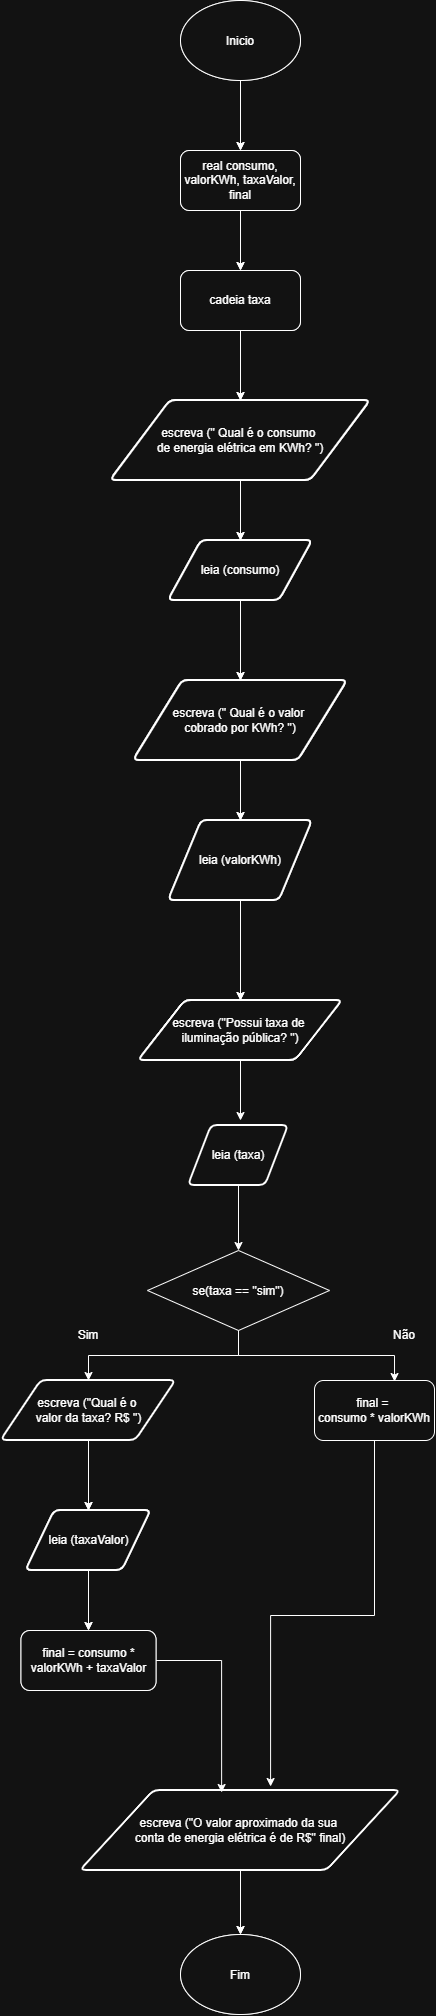

The diagram above was exported from draw.io. Its source (the exported page's mxGraphModel, read from the mxfile embedded in the PNG):
<mxGraphModel dx="1414" dy="777" grid="1" gridSize="10" guides="1" tooltips="1" connect="1" arrows="1" fold="1" page="1" pageScale="1" pageWidth="827" pageHeight="1169" math="0" shadow="0">
  <root>
    <mxCell id="0" />
    <mxCell id="1" parent="0" />
    <mxCell id="KFTzyEoOsoyylaB-bVjq-1" edge="1" parent="1" source="KFTzyEoOsoyylaB-bVjq-2" style="edgeStyle=orthogonalEdgeStyle;rounded=0;orthogonalLoop=1;jettySize=auto;html=1;entryX=0.5;entryY=0;entryDx=0;entryDy=0;" target="KFTzyEoOsoyylaB-bVjq-29">
      <mxGeometry relative="1" as="geometry" />
    </mxCell>
    <mxCell id="KFTzyEoOsoyylaB-bVjq-2" parent="1" style="ellipse;whiteSpace=wrap;html=1;shapeInside=1;" value="Inicio" vertex="1">
      <mxGeometry height="80" width="120" x="356" y="200" as="geometry" />
    </mxCell>
    <mxCell id="KFTzyEoOsoyylaB-bVjq-3" edge="1" parent="1" source="KFTzyEoOsoyylaB-bVjq-4" style="edgeStyle=orthogonalEdgeStyle;rounded=0;orthogonalLoop=1;jettySize=auto;html=1;exitX=0.5;exitY=1;exitDx=0;exitDy=0;entryX=0.5;entryY=0;entryDx=0;entryDy=0;" target="KFTzyEoOsoyylaB-bVjq-6">
      <mxGeometry relative="1" as="geometry" />
    </mxCell>
    <mxCell id="KFTzyEoOsoyylaB-bVjq-4" parent="1" style="shape=parallelogram;html=1;strokeWidth=2;perimeter=parallelogramPerimeter;whiteSpace=wrap;rounded=1;arcSize=12;size=0.23;" value="escreva (&quot; Qual é o consumo&amp;nbsp;&lt;div&gt;de energia elétrica em KWh? &quot;)&lt;/div&gt;" vertex="1">
      <mxGeometry height="80" width="260" x="286" y="600" as="geometry" />
    </mxCell>
    <mxCell id="KFTzyEoOsoyylaB-bVjq-5" edge="1" parent="1" source="KFTzyEoOsoyylaB-bVjq-6" style="edgeStyle=orthogonalEdgeStyle;rounded=0;orthogonalLoop=1;jettySize=auto;html=1;exitX=0.5;exitY=1;exitDx=0;exitDy=0;entryX=0.5;entryY=0;entryDx=0;entryDy=0;" target="KFTzyEoOsoyylaB-bVjq-8">
      <mxGeometry relative="1" as="geometry" />
    </mxCell>
    <mxCell id="KFTzyEoOsoyylaB-bVjq-6" parent="1" style="shape=parallelogram;html=1;strokeWidth=2;perimeter=parallelogramPerimeter;whiteSpace=wrap;rounded=1;arcSize=12;size=0.23;" value="leia (consumo)" vertex="1">
      <mxGeometry height="60" width="144" x="344" y="740" as="geometry" />
    </mxCell>
    <mxCell id="KFTzyEoOsoyylaB-bVjq-7" edge="1" parent="1" source="KFTzyEoOsoyylaB-bVjq-8" style="edgeStyle=orthogonalEdgeStyle;rounded=0;orthogonalLoop=1;jettySize=auto;html=1;exitX=0.5;exitY=1;exitDx=0;exitDy=0;entryX=0.5;entryY=0;entryDx=0;entryDy=0;" target="KFTzyEoOsoyylaB-bVjq-10">
      <mxGeometry relative="1" as="geometry" />
    </mxCell>
    <mxCell id="KFTzyEoOsoyylaB-bVjq-8" parent="1" style="shape=parallelogram;html=1;strokeWidth=2;perimeter=parallelogramPerimeter;whiteSpace=wrap;rounded=1;arcSize=12;size=0.23;" value="escreva (&quot; Qual é o valor&amp;nbsp;&lt;div&gt;cobrado por KWh?&lt;span style=&quot;background-color: transparent; color: light-dark(rgb(0, 0, 0), rgb(255, 255, 255));&quot;&gt;&amp;nbsp;&quot;)&lt;/span&gt;&lt;/div&gt;" vertex="1">
      <mxGeometry height="80" width="214" x="309" y="880" as="geometry" />
    </mxCell>
    <mxCell id="KFTzyEoOsoyylaB-bVjq-9" edge="1" parent="1" source="KFTzyEoOsoyylaB-bVjq-10" style="edgeStyle=orthogonalEdgeStyle;rounded=0;orthogonalLoop=1;jettySize=auto;html=1;exitX=0.5;exitY=1;exitDx=0;exitDy=0;">
      <mxGeometry relative="1" as="geometry">
        <mxPoint x="416" y="1200" as="targetPoint" />
      </mxGeometry>
    </mxCell>
    <mxCell id="KFTzyEoOsoyylaB-bVjq-10" parent="1" style="shape=parallelogram;html=1;strokeWidth=2;perimeter=parallelogramPerimeter;whiteSpace=wrap;rounded=1;arcSize=12;size=0.23;" value="leia (valorKWh)" vertex="1">
      <mxGeometry height="80" width="144" x="344" y="1020" as="geometry" />
    </mxCell>
    <mxCell id="KFTzyEoOsoyylaB-bVjq-12" parent="1" style="shape=parallelogram;html=1;strokeWidth=2;perimeter=parallelogramPerimeter;whiteSpace=wrap;rounded=1;arcSize=12;size=0.23;" value="escreva (&quot;Possui taxa de&amp;nbsp;&lt;div&gt;iluminação pública? &quot;)&lt;/div&gt;" vertex="1">
      <mxGeometry height="60" width="204" x="314" y="1200" as="geometry" />
    </mxCell>
    <mxCell id="KFTzyEoOsoyylaB-bVjq-17" edge="1" parent="1" style="edgeStyle=orthogonalEdgeStyle;rounded=0;orthogonalLoop=1;jettySize=auto;html=1;entryX=0.5;entryY=0;entryDx=0;entryDy=0;" target="KFTzyEoOsoyylaB-bVjq-20">
      <mxGeometry relative="1" as="geometry">
        <mxPoint x="264" y="1640" as="sourcePoint" />
      </mxGeometry>
    </mxCell>
    <mxCell id="KFTzyEoOsoyylaB-bVjq-19" edge="1" parent="1" source="KFTzyEoOsoyylaB-bVjq-20" style="edgeStyle=orthogonalEdgeStyle;rounded=0;orthogonalLoop=1;jettySize=auto;html=1;entryX=0.5;entryY=0;entryDx=0;entryDy=0;" target="KFTzyEoOsoyylaB-bVjq-22">
      <mxGeometry relative="1" as="geometry" />
    </mxCell>
    <mxCell id="KFTzyEoOsoyylaB-bVjq-20" parent="1" style="shape=parallelogram;html=1;strokeWidth=2;perimeter=parallelogramPerimeter;whiteSpace=wrap;rounded=1;arcSize=12;size=0.23;" value="leia (taxaValor)" vertex="1">
      <mxGeometry height="60" width="125" x="201.5" y="1710" as="geometry" />
    </mxCell>
    <mxCell id="KFTzyEoOsoyylaB-bVjq-22" parent="1" style="rounded=1;whiteSpace=wrap;html=1;" value="final = consumo * valorKWh + taxaValor" vertex="1">
      <mxGeometry height="60" width="135" x="196.5" y="1830" as="geometry" />
    </mxCell>
    <mxCell id="KFTzyEoOsoyylaB-bVjq-24" edge="1" parent="1" source="KFTzyEoOsoyylaB-bVjq-25" style="edgeStyle=orthogonalEdgeStyle;rounded=0;orthogonalLoop=1;jettySize=auto;html=1;" target="KFTzyEoOsoyylaB-bVjq-32">
      <mxGeometry relative="1" as="geometry" />
    </mxCell>
    <mxCell id="KFTzyEoOsoyylaB-bVjq-25" parent="1" style="shape=parallelogram;html=1;strokeWidth=2;perimeter=parallelogramPerimeter;whiteSpace=wrap;rounded=1;arcSize=12;size=0.23;" value="escreva (&quot;O valor aproximado da sua&amp;nbsp;&lt;div&gt;conta de energia elétrica é de R$&quot; final)&lt;/div&gt;" vertex="1">
      <mxGeometry height="80" width="320" x="256" y="1990" as="geometry" />
    </mxCell>
    <mxCell id="KFTzyEoOsoyylaB-bVjq-28" edge="1" parent="1" source="KFTzyEoOsoyylaB-bVjq-29" style="edgeStyle=orthogonalEdgeStyle;rounded=0;orthogonalLoop=1;jettySize=auto;html=1;entryX=0.5;entryY=0;entryDx=0;entryDy=0;" target="KFTzyEoOsoyylaB-bVjq-31">
      <mxGeometry relative="1" as="geometry" />
    </mxCell>
    <mxCell id="KFTzyEoOsoyylaB-bVjq-29" parent="1" style="rounded=1;whiteSpace=wrap;html=1;" value="real consumo, valorKWh, taxaValor, final" vertex="1">
      <mxGeometry height="60" width="120" x="356" y="350" as="geometry" />
    </mxCell>
    <mxCell id="KFTzyEoOsoyylaB-bVjq-30" edge="1" parent="1" source="KFTzyEoOsoyylaB-bVjq-31" style="edgeStyle=orthogonalEdgeStyle;rounded=0;orthogonalLoop=1;jettySize=auto;html=1;" target="KFTzyEoOsoyylaB-bVjq-4">
      <mxGeometry relative="1" as="geometry" />
    </mxCell>
    <mxCell id="KFTzyEoOsoyylaB-bVjq-31" parent="1" style="rounded=1;whiteSpace=wrap;html=1;" value="cadeia taxa" vertex="1">
      <mxGeometry height="60" width="120" x="356" y="470" as="geometry" />
    </mxCell>
    <mxCell id="KFTzyEoOsoyylaB-bVjq-32" parent="1" style="ellipse;whiteSpace=wrap;html=1;shapeInside=1;" value="Fim" vertex="1">
      <mxGeometry height="80" width="120" x="356" y="2134" as="geometry" />
    </mxCell>
    <mxCell id="KFTzyEoOsoyylaB-bVjq-35" edge="1" parent="1" source="KFTzyEoOsoyylaB-bVjq-36" style="edgeStyle=orthogonalEdgeStyle;rounded=0;orthogonalLoop=1;jettySize=auto;html=1;entryX=0.5;entryY=0;entryDx=0;entryDy=0;" target="KFTzyEoOsoyylaB-bVjq-63">
      <mxGeometry relative="1" as="geometry" />
    </mxCell>
    <mxCell id="KFTzyEoOsoyylaB-bVjq-36" parent="1" style="ellipse;whiteSpace=wrap;html=1;shapeInside=1;" value="Inicio" vertex="1">
      <mxGeometry height="80" width="120" x="356" y="200" as="geometry" />
    </mxCell>
    <mxCell id="KFTzyEoOsoyylaB-bVjq-37" edge="1" parent="1" source="KFTzyEoOsoyylaB-bVjq-38" style="edgeStyle=orthogonalEdgeStyle;rounded=0;orthogonalLoop=1;jettySize=auto;html=1;exitX=0.5;exitY=1;exitDx=0;exitDy=0;entryX=0.5;entryY=0;entryDx=0;entryDy=0;" target="KFTzyEoOsoyylaB-bVjq-40">
      <mxGeometry relative="1" as="geometry" />
    </mxCell>
    <mxCell id="KFTzyEoOsoyylaB-bVjq-38" parent="1" style="shape=parallelogram;html=1;strokeWidth=2;perimeter=parallelogramPerimeter;whiteSpace=wrap;rounded=1;arcSize=12;size=0.23;" value="escreva (&quot; Qual é o consumo&amp;nbsp;&lt;div&gt;de energia elétrica em KWh? &quot;)&lt;/div&gt;" vertex="1">
      <mxGeometry height="80" width="260" x="286" y="600" as="geometry" />
    </mxCell>
    <mxCell id="KFTzyEoOsoyylaB-bVjq-39" edge="1" parent="1" source="KFTzyEoOsoyylaB-bVjq-40" style="edgeStyle=orthogonalEdgeStyle;rounded=0;orthogonalLoop=1;jettySize=auto;html=1;exitX=0.5;exitY=1;exitDx=0;exitDy=0;entryX=0.5;entryY=0;entryDx=0;entryDy=0;" target="KFTzyEoOsoyylaB-bVjq-42">
      <mxGeometry relative="1" as="geometry" />
    </mxCell>
    <mxCell id="KFTzyEoOsoyylaB-bVjq-40" parent="1" style="shape=parallelogram;html=1;strokeWidth=2;perimeter=parallelogramPerimeter;whiteSpace=wrap;rounded=1;arcSize=12;size=0.23;" value="leia (consumo)" vertex="1">
      <mxGeometry height="60" width="144" x="344" y="740" as="geometry" />
    </mxCell>
    <mxCell id="KFTzyEoOsoyylaB-bVjq-41" edge="1" parent="1" source="KFTzyEoOsoyylaB-bVjq-42" style="edgeStyle=orthogonalEdgeStyle;rounded=0;orthogonalLoop=1;jettySize=auto;html=1;exitX=0.5;exitY=1;exitDx=0;exitDy=0;entryX=0.5;entryY=0;entryDx=0;entryDy=0;" target="KFTzyEoOsoyylaB-bVjq-44">
      <mxGeometry relative="1" as="geometry" />
    </mxCell>
    <mxCell id="KFTzyEoOsoyylaB-bVjq-42" parent="1" style="shape=parallelogram;html=1;strokeWidth=2;perimeter=parallelogramPerimeter;whiteSpace=wrap;rounded=1;arcSize=12;size=0.23;" value="escreva (&quot; Qual é o valor&amp;nbsp;&lt;div&gt;cobrado por KWh?&lt;span style=&quot;background-color: transparent; color: light-dark(rgb(0, 0, 0), rgb(255, 255, 255));&quot;&gt;&amp;nbsp;&quot;)&lt;/span&gt;&lt;/div&gt;" vertex="1">
      <mxGeometry height="80" width="214" x="309" y="880" as="geometry" />
    </mxCell>
    <mxCell id="KFTzyEoOsoyylaB-bVjq-43" edge="1" parent="1" source="KFTzyEoOsoyylaB-bVjq-44" style="edgeStyle=orthogonalEdgeStyle;rounded=0;orthogonalLoop=1;jettySize=auto;html=1;exitX=0.5;exitY=1;exitDx=0;exitDy=0;">
      <mxGeometry relative="1" as="geometry">
        <mxPoint x="416" y="1200" as="targetPoint" />
      </mxGeometry>
    </mxCell>
    <mxCell id="KFTzyEoOsoyylaB-bVjq-44" parent="1" style="shape=parallelogram;html=1;strokeWidth=2;perimeter=parallelogramPerimeter;whiteSpace=wrap;rounded=1;arcSize=12;size=0.23;" value="leia (valorKWh)" vertex="1">
      <mxGeometry height="80" width="144" x="344" y="1020" as="geometry" />
    </mxCell>
    <mxCell id="KFTzyEoOsoyylaB-bVjq-46" parent="1" style="shape=parallelogram;html=1;strokeWidth=2;perimeter=parallelogramPerimeter;whiteSpace=wrap;rounded=1;arcSize=12;size=0.23;" value="escreva (&quot;Possui taxa de&amp;nbsp;&lt;div&gt;iluminação pública? &quot;)&lt;/div&gt;" vertex="1">
      <mxGeometry height="60" width="204" x="314" y="1200" as="geometry" />
    </mxCell>
    <mxCell id="KFTzyEoOsoyylaB-bVjq-51" edge="1" parent="1" source="KFTzyEoOsoyylaB-bVjq-52" style="edgeStyle=orthogonalEdgeStyle;rounded=0;orthogonalLoop=1;jettySize=auto;html=1;entryX=0.5;entryY=0;entryDx=0;entryDy=0;" target="KFTzyEoOsoyylaB-bVjq-54">
      <mxGeometry relative="1" as="geometry" />
    </mxCell>
    <mxCell id="KFTzyEoOsoyylaB-bVjq-52" parent="1" style="shape=parallelogram;html=1;strokeWidth=2;perimeter=parallelogramPerimeter;whiteSpace=wrap;rounded=1;arcSize=12;size=0.23;" value="escreva (&quot;Qual é o&amp;nbsp;&lt;div&gt;valor da taxa? R$ &quot;)&lt;/div&gt;" vertex="1">
      <mxGeometry height="60" width="175" x="176.5" y="1580" as="geometry" />
    </mxCell>
    <mxCell id="KFTzyEoOsoyylaB-bVjq-53" edge="1" parent="1" source="KFTzyEoOsoyylaB-bVjq-54" style="edgeStyle=orthogonalEdgeStyle;rounded=0;orthogonalLoop=1;jettySize=auto;html=1;entryX=0.5;entryY=0;entryDx=0;entryDy=0;" target="KFTzyEoOsoyylaB-bVjq-56">
      <mxGeometry relative="1" as="geometry" />
    </mxCell>
    <mxCell id="KFTzyEoOsoyylaB-bVjq-54" parent="1" style="shape=parallelogram;html=1;strokeWidth=2;perimeter=parallelogramPerimeter;whiteSpace=wrap;rounded=1;arcSize=12;size=0.23;" value="leia (taxaValor)" vertex="1">
      <mxGeometry height="60" width="125" x="201.5" y="1710" as="geometry" />
    </mxCell>
    <mxCell id="KFTzyEoOsoyylaB-bVjq-56" parent="1" style="rounded=1;whiteSpace=wrap;html=1;" value="final = consumo * valorKWh + taxaValor" vertex="1">
      <mxGeometry height="60" width="135" x="196.5" y="1830" as="geometry" />
    </mxCell>
    <mxCell id="KFTzyEoOsoyylaB-bVjq-58" edge="1" parent="1" style="edgeStyle=orthogonalEdgeStyle;rounded=0;orthogonalLoop=1;jettySize=auto;html=1;" target="KFTzyEoOsoyylaB-bVjq-66">
      <mxGeometry relative="1" as="geometry">
        <mxPoint x="416" y="2070" as="sourcePoint" />
      </mxGeometry>
    </mxCell>
    <mxCell id="KFTzyEoOsoyylaB-bVjq-60" edge="1" parent="1" source="KFTzyEoOsoyylaB-bVjq-56" style="edgeStyle=orthogonalEdgeStyle;rounded=0;orthogonalLoop=1;jettySize=auto;html=1;entryX=0.441;entryY=0.025;entryDx=0;entryDy=0;entryPerimeter=0;">
      <mxGeometry relative="1" as="geometry">
        <mxPoint x="397.1199999999999" y="1992" as="targetPoint" />
      </mxGeometry>
    </mxCell>
    <mxCell id="KFTzyEoOsoyylaB-bVjq-62" edge="1" parent="1" source="KFTzyEoOsoyylaB-bVjq-63" style="edgeStyle=orthogonalEdgeStyle;rounded=0;orthogonalLoop=1;jettySize=auto;html=1;entryX=0.5;entryY=0;entryDx=0;entryDy=0;" target="KFTzyEoOsoyylaB-bVjq-65">
      <mxGeometry relative="1" as="geometry" />
    </mxCell>
    <mxCell id="KFTzyEoOsoyylaB-bVjq-63" parent="1" style="rounded=1;whiteSpace=wrap;html=1;" value="real consumo, valorKWh, taxaValor, final" vertex="1">
      <mxGeometry height="60" width="120" x="356" y="350" as="geometry" />
    </mxCell>
    <mxCell id="KFTzyEoOsoyylaB-bVjq-64" edge="1" parent="1" source="KFTzyEoOsoyylaB-bVjq-65" style="edgeStyle=orthogonalEdgeStyle;rounded=0;orthogonalLoop=1;jettySize=auto;html=1;" target="KFTzyEoOsoyylaB-bVjq-38">
      <mxGeometry relative="1" as="geometry" />
    </mxCell>
    <mxCell id="KFTzyEoOsoyylaB-bVjq-65" parent="1" style="rounded=1;whiteSpace=wrap;html=1;" value="cadeia taxa" vertex="1">
      <mxGeometry height="60" width="120" x="356" y="470" as="geometry" />
    </mxCell>
    <mxCell id="KFTzyEoOsoyylaB-bVjq-66" parent="1" style="ellipse;whiteSpace=wrap;html=1;shapeInside=1;" value="Fim" vertex="1">
      <mxGeometry height="80" width="120" x="356" y="2134" as="geometry" />
    </mxCell>
    <mxCell id="KFTzyEoOsoyylaB-bVjq-67" parent="1" style="text;html=1;whiteSpace=wrap;strokeColor=none;fillColor=none;align=center;verticalAlign=middle;rounded=0;" value="Sim" vertex="1">
      <mxGeometry height="30" width="60" x="234" y="1520" as="geometry" />
    </mxCell>
    <mxCell id="KFTzyEoOsoyylaB-bVjq-68" parent="1" style="text;html=1;whiteSpace=wrap;strokeColor=none;fillColor=none;align=center;verticalAlign=middle;rounded=0;" value="Não" vertex="1">
      <mxGeometry height="30" width="60" x="550" y="1520" as="geometry" />
    </mxCell>
    <mxCell id="KFTzyEoOsoyylaB-bVjq-70" edge="1" parent="1" source="KFTzyEoOsoyylaB-bVjq-46" style="edgeStyle=orthogonalEdgeStyle;rounded=0;orthogonalLoop=1;jettySize=auto;html=1;entryX=0.5;entryY=0;entryDx=0;entryDy=0;entryPerimeter=0;">
      <mxGeometry relative="1" as="geometry">
        <mxPoint x="416" y="1320" as="targetPoint" />
      </mxGeometry>
    </mxCell>
    <mxCell id="KFTzyEoOsoyylaB-bVjq-72" parent="1" style="rounded=1;whiteSpace=wrap;html=1;" value="final =&amp;nbsp;&lt;div&gt;consumo * valorKWh&lt;/div&gt;" vertex="1">
      <mxGeometry height="60" width="120" x="490" y="1580" as="geometry" />
    </mxCell>
    <mxCell id="KFTzyEoOsoyylaB-bVjq-75" edge="1" parent="1" source="KFTzyEoOsoyylaB-bVjq-73" style="edgeStyle=orthogonalEdgeStyle;rounded=0;orthogonalLoop=1;jettySize=auto;html=1;entryX=0.5;entryY=0;entryDx=0;entryDy=0;" target="KFTzyEoOsoyylaB-bVjq-74">
      <mxGeometry relative="1" as="geometry" />
    </mxCell>
    <mxCell id="KFTzyEoOsoyylaB-bVjq-73" parent="1" style="shape=parallelogram;html=1;strokeWidth=2;perimeter=parallelogramPerimeter;whiteSpace=wrap;rounded=1;arcSize=12;size=0.23;" value="leia (taxa)" vertex="1">
      <mxGeometry height="60" width="100" x="364" y="1325" as="geometry" />
    </mxCell>
    <mxCell id="KFTzyEoOsoyylaB-bVjq-76" edge="1" parent="1" source="KFTzyEoOsoyylaB-bVjq-74" style="edgeStyle=orthogonalEdgeStyle;rounded=0;orthogonalLoop=1;jettySize=auto;html=1;entryX=0.5;entryY=0;entryDx=0;entryDy=0;" target="KFTzyEoOsoyylaB-bVjq-52">
      <mxGeometry relative="1" as="geometry" />
    </mxCell>
    <mxCell id="KFTzyEoOsoyylaB-bVjq-74" parent="1" style="rhombus;whiteSpace=wrap;html=1;shapeInside=1;" value="se(&lt;span style=&quot;color: light-dark(rgb(0, 0, 0), rgb(255, 255, 255)); background-color: transparent;&quot;&gt;taxa == &quot;sim&quot;)&lt;/span&gt;" vertex="1">
      <mxGeometry height="80" width="182" x="323" y="1450" as="geometry" />
    </mxCell>
    <mxCell id="KFTzyEoOsoyylaB-bVjq-77" edge="1" parent="1" source="KFTzyEoOsoyylaB-bVjq-74" style="edgeStyle=orthogonalEdgeStyle;rounded=0;orthogonalLoop=1;jettySize=auto;html=1;entryX=0.667;entryY=0.017;entryDx=0;entryDy=0;entryPerimeter=0;" target="KFTzyEoOsoyylaB-bVjq-72">
      <mxGeometry relative="1" as="geometry" />
    </mxCell>
    <mxCell id="KFTzyEoOsoyylaB-bVjq-78" edge="1" parent="1" source="KFTzyEoOsoyylaB-bVjq-72" style="edgeStyle=orthogonalEdgeStyle;rounded=0;orthogonalLoop=1;jettySize=auto;html=1;entryX=0.594;entryY=-0.05;entryDx=0;entryDy=0;entryPerimeter=0;" target="KFTzyEoOsoyylaB-bVjq-25">
      <mxGeometry relative="1" as="geometry" />
    </mxCell>
  </root>
</mxGraphModel>